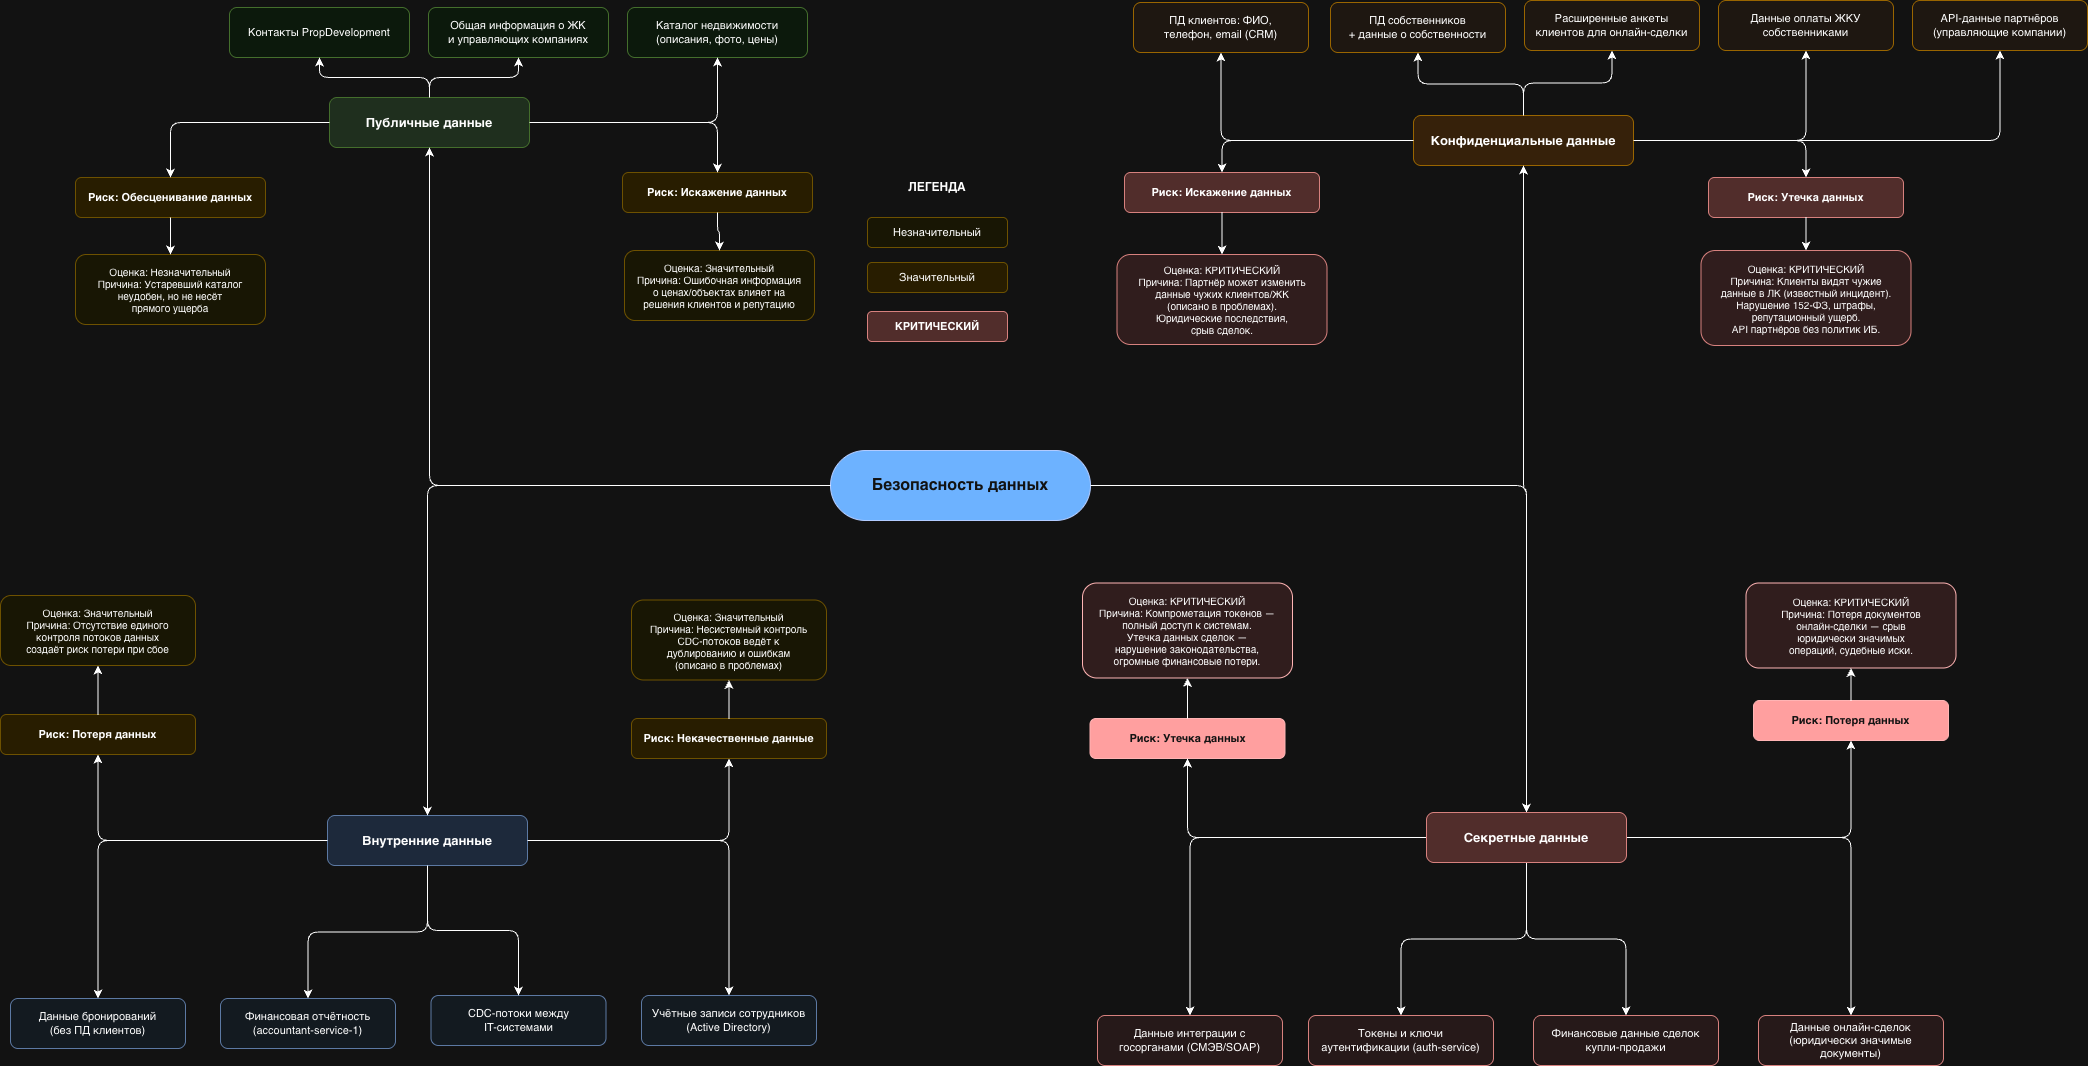

The diagram above was exported from draw.io. Its source (the exported page's mxGraphModel, read from the mxfile embedded in the PNG):
<mxGraphModel dx="2083" dy="1787" grid="0" gridSize="10" guides="1" tooltips="1" connect="1" arrows="1" fold="1" page="0" pageScale="1" pageWidth="1654" pageHeight="1169" math="0" shadow="0">
  <root>
    <mxCell id="0" />
    <mxCell id="1" parent="0" />
    <mxCell id="100" parent="1" style="rounded=1;whiteSpace=wrap;html=1;fillColor=#0050ef;fontColor=#ffffff;strokeColor=#001dbc;fontSize=16;fontStyle=1;arcSize=50;" value="Безопасность данных" vertex="1">
      <mxGeometry height="70" width="260" x="706" y="442" as="geometry" />
    </mxCell>
    <mxCell id="200" parent="1" style="rounded=1;whiteSpace=wrap;html=1;fillColor=#d5e8d4;strokeColor=#82b366;fontSize=13;fontStyle=1;" value="Публичные данные" vertex="1">
      <mxGeometry height="50" width="200" x="205" y="89" as="geometry" />
    </mxCell>
    <mxCell id="e200" edge="1" parent="1" source="100" style="edgeStyle=orthogonalEdgeStyle;" target="200">
      <mxGeometry relative="1" as="geometry" />
    </mxCell>
    <mxCell id="201" parent="1" style="rounded=1;whiteSpace=wrap;html=1;fillColor=#f0fff0;strokeColor=#82b366;fontSize=11;" value="Каталог недвижимости&#10;(описания, фото, цены)" vertex="1">
      <mxGeometry height="50" width="180" x="503" y="-1" as="geometry" />
    </mxCell>
    <mxCell id="e201" edge="1" parent="1" source="200" style="edgeStyle=orthogonalEdgeStyle;" target="201">
      <mxGeometry relative="1" as="geometry" />
    </mxCell>
    <mxCell id="202" parent="1" style="rounded=1;whiteSpace=wrap;html=1;fillColor=#f0fff0;strokeColor=#82b366;fontSize=11;" value="Общая информация о ЖК&#10;и управляющих компаниях" vertex="1">
      <mxGeometry height="50" width="180" x="304" y="-1" as="geometry" />
    </mxCell>
    <mxCell id="e202" edge="1" parent="1" source="200" style="edgeStyle=orthogonalEdgeStyle;" target="202">
      <mxGeometry relative="1" as="geometry" />
    </mxCell>
    <mxCell id="203" parent="1" style="rounded=1;whiteSpace=wrap;html=1;fillColor=#f0fff0;strokeColor=#82b366;fontSize=11;" value="Контакты PropDevelopment" vertex="1">
      <mxGeometry height="50" width="180" x="105" y="-1" as="geometry" />
    </mxCell>
    <mxCell id="e203" edge="1" parent="1" source="200" style="edgeStyle=orthogonalEdgeStyle;" target="203">
      <mxGeometry relative="1" as="geometry" />
    </mxCell>
    <mxCell id="204" parent="1" style="rounded=1;whiteSpace=wrap;html=1;fillColor=#fff2cc;strokeColor=#d6b656;fontSize=11;fontStyle=1;" value="Риск: Искажение данных" vertex="1">
      <mxGeometry height="40" width="190" x="498" y="164" as="geometry" />
    </mxCell>
    <mxCell id="e204" edge="1" parent="1" source="200" style="edgeStyle=orthogonalEdgeStyle;" target="204">
      <mxGeometry relative="1" as="geometry" />
    </mxCell>
    <mxCell id="205" parent="1" style="rounded=1;whiteSpace=wrap;html=1;fillColor=#fffde7;strokeColor=#d6b656;fontSize=10;" value="Оценка: Значительный&#10;Причина: Ошибочная информация&#10;о ценах/объектах влияет на&#10;решения клиентов и репутацию" vertex="1">
      <mxGeometry height="70" width="190" x="500" y="242" as="geometry" />
    </mxCell>
    <mxCell id="e205" edge="1" parent="1" source="204" style="edgeStyle=orthogonalEdgeStyle;" target="205">
      <mxGeometry relative="1" as="geometry" />
    </mxCell>
    <mxCell id="206" parent="1" style="rounded=1;whiteSpace=wrap;html=1;fillColor=#fff2cc;strokeColor=#d6b656;fontSize=11;fontStyle=1;" value="Риск: Обесценивание данных" vertex="1">
      <mxGeometry height="40" width="190" x="-49" y="169" as="geometry" />
    </mxCell>
    <mxCell id="e206" edge="1" parent="1" source="200" style="edgeStyle=orthogonalEdgeStyle;" target="206">
      <mxGeometry relative="1" as="geometry" />
    </mxCell>
    <mxCell id="207" parent="1" style="rounded=1;whiteSpace=wrap;html=1;fillColor=#fffde7;strokeColor=#d6b656;fontSize=10;" value="Оценка: Незначительный&#10;Причина: Устаревший каталог&#10;неудобен, но не несёт&#10;прямого ущерба" vertex="1">
      <mxGeometry height="70" width="190" x="-49" y="246" as="geometry" />
    </mxCell>
    <mxCell id="e207" edge="1" parent="1" source="206" style="edgeStyle=orthogonalEdgeStyle;" target="207">
      <mxGeometry relative="1" as="geometry" />
    </mxCell>
    <mxCell id="300" parent="1" style="rounded=1;whiteSpace=wrap;html=1;fillColor=#dae8fc;strokeColor=#6c8ebf;fontSize=13;fontStyle=1;" value="Внутренние данные" vertex="1">
      <mxGeometry height="50" width="200" x="203" y="807" as="geometry" />
    </mxCell>
    <mxCell id="e300" edge="1" parent="1" source="100" style="edgeStyle=orthogonalEdgeStyle;" target="300">
      <mxGeometry relative="1" as="geometry" />
    </mxCell>
    <mxCell id="301" parent="1" style="rounded=1;whiteSpace=wrap;html=1;fillColor=#f0f8ff;strokeColor=#6c8ebf;fontSize=11;" value="Данные бронирований&#10;(без ПД клиентов)" vertex="1">
      <mxGeometry height="50" width="175" x="-114" y="990" as="geometry" />
    </mxCell>
    <mxCell id="e301" edge="1" parent="1" source="300" style="edgeStyle=orthogonalEdgeStyle;" target="301">
      <mxGeometry relative="1" as="geometry" />
    </mxCell>
    <mxCell id="302" parent="1" style="rounded=1;whiteSpace=wrap;html=1;fillColor=#f0f8ff;strokeColor=#6c8ebf;fontSize=11;" value="Финансовая отчётность&#10;(accountant-service-1)" vertex="1">
      <mxGeometry height="50" width="175" x="96" y="990" as="geometry" />
    </mxCell>
    <mxCell id="e302" edge="1" parent="1" source="300" style="edgeStyle=orthogonalEdgeStyle;" target="302">
      <mxGeometry relative="1" as="geometry" />
    </mxCell>
    <mxCell id="303" parent="1" style="rounded=1;whiteSpace=wrap;html=1;fillColor=#f0f8ff;strokeColor=#6c8ebf;fontSize=11;" value="CDC-потоки между&#10;IT-системами" vertex="1">
      <mxGeometry height="50" width="175" x="306.5" y="987" as="geometry" />
    </mxCell>
    <mxCell id="e303" edge="1" parent="1" source="300" style="edgeStyle=orthogonalEdgeStyle;" target="303">
      <mxGeometry relative="1" as="geometry" />
    </mxCell>
    <mxCell id="304" parent="1" style="rounded=1;whiteSpace=wrap;html=1;fillColor=#f0f8ff;strokeColor=#6c8ebf;fontSize=11;" value="Учётные записи сотрудников&#10;(Active Directory)" vertex="1">
      <mxGeometry height="50" width="175" x="517" y="987" as="geometry" />
    </mxCell>
    <mxCell id="e304" edge="1" parent="1" source="300" style="edgeStyle=orthogonalEdgeStyle;" target="304">
      <mxGeometry relative="1" as="geometry" />
    </mxCell>
    <mxCell id="305" parent="1" style="rounded=1;whiteSpace=wrap;html=1;fillColor=#fff2cc;strokeColor=#d6b656;fontSize=11;fontStyle=1;" value="Риск: Некачественные данные" vertex="1">
      <mxGeometry height="40" width="195" x="507" y="710" as="geometry" />
    </mxCell>
    <mxCell id="e305" edge="1" parent="1" source="300" style="edgeStyle=orthogonalEdgeStyle;" target="305">
      <mxGeometry relative="1" as="geometry" />
    </mxCell>
    <mxCell id="306" parent="1" style="rounded=1;whiteSpace=wrap;html=1;fillColor=#fffde7;strokeColor=#d6b656;fontSize=10;" value="Оценка: Значительный&#10;Причина: Несистемный контроль&#10;CDC-потоков ведёт к&#10;дублированию и ошибкам&#10;(описано в проблемах)" vertex="1">
      <mxGeometry height="80" width="195" x="507" y="591.5" as="geometry" />
    </mxCell>
    <mxCell id="e306" edge="1" parent="1" source="305" style="edgeStyle=orthogonalEdgeStyle;" target="306">
      <mxGeometry relative="1" as="geometry" />
    </mxCell>
    <mxCell id="307" parent="1" style="rounded=1;whiteSpace=wrap;html=1;fillColor=#fff2cc;strokeColor=#d6b656;fontSize=11;fontStyle=1;" value="Риск: Потеря данных" vertex="1">
      <mxGeometry height="40" width="195" x="-124" y="706" as="geometry" />
    </mxCell>
    <mxCell id="e307" edge="1" parent="1" source="300" style="edgeStyle=orthogonalEdgeStyle;" target="307">
      <mxGeometry relative="1" as="geometry" />
    </mxCell>
    <mxCell id="308" parent="1" style="rounded=1;whiteSpace=wrap;html=1;fillColor=#fffde7;strokeColor=#d6b656;fontSize=10;" value="Оценка: Значительный&#10;Причина: Отсутствие единого&#10;контроля потоков данных&#10;создаёт риск потери при сбое" vertex="1">
      <mxGeometry height="70" width="195" x="-124" y="587" as="geometry" />
    </mxCell>
    <mxCell id="e308" edge="1" parent="1" source="307" style="edgeStyle=orthogonalEdgeStyle;" target="308">
      <mxGeometry relative="1" as="geometry" />
    </mxCell>
    <mxCell id="400" parent="1" style="rounded=1;whiteSpace=wrap;html=1;fillColor=#ffe6cc;strokeColor=#d79b00;fontSize=13;fontStyle=1;" value="Конфиденциальные данные" vertex="1">
      <mxGeometry height="50" width="220" x="1289" y="107" as="geometry" />
    </mxCell>
    <mxCell id="e400" edge="1" parent="1" source="500" style="edgeStyle=orthogonalEdgeStyle;" target="400">
      <mxGeometry relative="1" as="geometry" />
    </mxCell>
    <mxCell id="401" parent="1" style="rounded=1;whiteSpace=wrap;html=1;fillColor=#fff7f0;strokeColor=#d79b00;fontSize=11;" value="ПД клиентов: ФИО,&#10;телефон, email (CRM)" vertex="1">
      <mxGeometry height="50" width="175" x="1009" y="-6" as="geometry" />
    </mxCell>
    <mxCell id="e401" edge="1" parent="1" source="400" style="edgeStyle=orthogonalEdgeStyle;" target="401">
      <mxGeometry relative="1" as="geometry" />
    </mxCell>
    <mxCell id="402" parent="1" style="rounded=1;whiteSpace=wrap;html=1;fillColor=#fff7f0;strokeColor=#d79b00;fontSize=11;" value="ПД собственников&#10;+ данные о собственности" vertex="1">
      <mxGeometry height="50" width="175" x="1206" y="-6" as="geometry" />
    </mxCell>
    <mxCell id="e402" edge="1" parent="1" source="400" style="edgeStyle=orthogonalEdgeStyle;" target="402">
      <mxGeometry relative="1" as="geometry" />
    </mxCell>
    <mxCell id="403" parent="1" style="rounded=1;whiteSpace=wrap;html=1;fillColor=#fff7f0;strokeColor=#d79b00;fontSize=11;" value="Расширенные анкеты&#10;клиентов для онлайн-сделки" vertex="1">
      <mxGeometry height="50" width="175" x="1400" y="-8" as="geometry" />
    </mxCell>
    <mxCell id="e403" edge="1" parent="1" source="400" style="edgeStyle=orthogonalEdgeStyle;" target="403">
      <mxGeometry relative="1" as="geometry" />
    </mxCell>
    <mxCell id="404" parent="1" style="rounded=1;whiteSpace=wrap;html=1;fillColor=#fff7f0;strokeColor=#d79b00;fontSize=11;" value="Данные оплаты ЖКУ&#10;собственниками" vertex="1">
      <mxGeometry height="50" width="175" x="1594" y="-8" as="geometry" />
    </mxCell>
    <mxCell id="e404" edge="1" parent="1" source="400" style="edgeStyle=orthogonalEdgeStyle;" target="404">
      <mxGeometry relative="1" as="geometry" />
    </mxCell>
    <mxCell id="405" parent="1" style="rounded=1;whiteSpace=wrap;html=1;fillColor=#fff7f0;strokeColor=#d79b00;fontSize=11;" value="API-данные партнёров&#10;(управляющие компании)" vertex="1">
      <mxGeometry height="50" width="175" x="1788" y="-8" as="geometry" />
    </mxCell>
    <mxCell id="e405" edge="1" parent="1" source="400" style="edgeStyle=orthogonalEdgeStyle;" target="405">
      <mxGeometry relative="1" as="geometry" />
    </mxCell>
    <mxCell id="410" parent="1" style="rounded=1;whiteSpace=wrap;html=1;fillColor=#f8cecc;strokeColor=#b85450;fontSize=11;fontStyle=1;" value="Риск: Утечка данных" vertex="1">
      <mxGeometry height="40" width="195" x="1584" y="169" as="geometry" />
    </mxCell>
    <mxCell id="e410" edge="1" parent="1" source="400" style="edgeStyle=orthogonalEdgeStyle;" target="410">
      <mxGeometry relative="1" as="geometry" />
    </mxCell>
    <mxCell id="411" parent="1" style="rounded=1;whiteSpace=wrap;html=1;fillColor=#ffe9e9;strokeColor=#b85450;fontSize=10;" value="Оценка: КРИТИЧЕСКИЙ&#10;Причина: Клиенты видят чужие&#10;данные в ЛК (известный инцидент).&#10;Нарушение 152-ФЗ, штрафы,&#10;репутационный ущерб.&#10;API партнёров без политик ИБ." vertex="1">
      <mxGeometry height="95" width="210" x="1576.5" y="242" as="geometry" />
    </mxCell>
    <mxCell id="e411" edge="1" parent="1" source="410" style="edgeStyle=orthogonalEdgeStyle;" target="411">
      <mxGeometry relative="1" as="geometry" />
    </mxCell>
    <mxCell id="412" parent="1" style="rounded=1;whiteSpace=wrap;html=1;fillColor=#f8cecc;strokeColor=#b85450;fontSize=11;fontStyle=1;" value="Риск: Искажение данных" vertex="1">
      <mxGeometry height="40" width="195" x="1000" y="164" as="geometry" />
    </mxCell>
    <mxCell id="e412" edge="1" parent="1" source="400" style="edgeStyle=orthogonalEdgeStyle;" target="412">
      <mxGeometry relative="1" as="geometry" />
    </mxCell>
    <mxCell id="413" parent="1" style="rounded=1;whiteSpace=wrap;html=1;fillColor=#ffe9e9;strokeColor=#b85450;fontSize=10;" value="Оценка: КРИТИЧЕСКИЙ&#10;Причина: Партнёр может изменить&#10;данные чужих клиентов/ЖК&#10;(описано в проблемах).&#10;Юридические последствия,&#10;срыв сделок." vertex="1">
      <mxGeometry height="90" width="210" x="992.5" y="246" as="geometry" />
    </mxCell>
    <mxCell id="e413" edge="1" parent="1" source="412" style="edgeStyle=orthogonalEdgeStyle;" target="413">
      <mxGeometry relative="1" as="geometry" />
    </mxCell>
    <mxCell id="e500" edge="1" parent="1" source="100" style="edgeStyle=orthogonalEdgeStyle;" target="500">
      <mxGeometry relative="1" as="geometry" />
    </mxCell>
    <mxCell id="501" parent="1" style="rounded=1;whiteSpace=wrap;html=1;fillColor=#fff0f0;strokeColor=#b85450;fontSize=11;" value="Данные онлайн-сделок&#10;(юридически значимые документы)" vertex="1">
      <mxGeometry height="50" width="185" x="1634" y="1007" as="geometry" />
    </mxCell>
    <mxCell id="e501" edge="1" parent="1" source="500" style="edgeStyle=orthogonalEdgeStyle;" target="501">
      <mxGeometry relative="1" as="geometry" />
    </mxCell>
    <mxCell id="502" parent="1" style="rounded=1;whiteSpace=wrap;html=1;fillColor=#fff0f0;strokeColor=#b85450;fontSize=11;" value="Финансовые данные сделок&#10;купли-продажи" vertex="1">
      <mxGeometry height="50" width="185" x="1409" y="1007" as="geometry" />
    </mxCell>
    <mxCell id="e502" edge="1" parent="1" source="500" style="edgeStyle=orthogonalEdgeStyle;" target="502">
      <mxGeometry relative="1" as="geometry" />
    </mxCell>
    <mxCell id="503" parent="1" style="rounded=1;whiteSpace=wrap;html=1;fillColor=#fff0f0;strokeColor=#b85450;fontSize=11;" value="Токены и ключи&#10;аутентификации (auth-service)" vertex="1">
      <mxGeometry height="50" width="185" x="1184" y="1007" as="geometry" />
    </mxCell>
    <mxCell id="e503" edge="1" parent="1" source="500" style="edgeStyle=orthogonalEdgeStyle;" target="503">
      <mxGeometry relative="1" as="geometry" />
    </mxCell>
    <mxCell id="504" parent="1" style="rounded=1;whiteSpace=wrap;html=1;fillColor=#fff0f0;strokeColor=#b85450;fontSize=11;" value="Данные интеграции с&#10;госорганами (СМЭВ/SOAP)" vertex="1">
      <mxGeometry height="50" width="185" x="973" y="1007" as="geometry" />
    </mxCell>
    <mxCell id="e504" edge="1" parent="1" source="500" style="edgeStyle=orthogonalEdgeStyle;" target="504">
      <mxGeometry relative="1" as="geometry" />
    </mxCell>
    <mxCell id="510" parent="1" style="rounded=1;whiteSpace=wrap;html=1;fillColor=#d50000;fontColor=#ffffff;strokeColor=#9c0000;fontSize=11;fontStyle=1;" value="Риск: Утечка данных" vertex="1">
      <mxGeometry height="40" width="195" x="965.5" y="710" as="geometry" />
    </mxCell>
    <mxCell id="e510" edge="1" parent="1" source="500" style="edgeStyle=orthogonalEdgeStyle;" target="510">
      <mxGeometry relative="1" as="geometry" />
    </mxCell>
    <mxCell id="511" parent="1" style="rounded=1;whiteSpace=wrap;html=1;fillColor=#ffe9e9;strokeColor=#9c0000;fontSize=10;" value="Оценка: КРИТИЧЕСКИЙ&#10;Причина: Компрометация токенов —&#10;полный доступ к системам.&#10;Утечка данных сделок —&#10;нарушение законодательства,&#10;огромные финансовые потери." vertex="1">
      <mxGeometry height="95" width="210" x="958" y="574.5" as="geometry" />
    </mxCell>
    <mxCell id="e511" edge="1" parent="1" source="510" style="edgeStyle=orthogonalEdgeStyle;" target="511">
      <mxGeometry relative="1" as="geometry" />
    </mxCell>
    <mxCell id="512" parent="1" style="rounded=1;whiteSpace=wrap;html=1;fillColor=#d50000;fontColor=#ffffff;strokeColor=#9c0000;fontSize=11;fontStyle=1;" value="Риск: Потеря данных" vertex="1">
      <mxGeometry height="40" width="195" x="1629" y="692" as="geometry" />
    </mxCell>
    <mxCell id="e512" edge="1" parent="1" source="500" style="edgeStyle=orthogonalEdgeStyle;" target="512">
      <mxGeometry relative="1" as="geometry" />
    </mxCell>
    <mxCell id="513" parent="1" style="rounded=1;whiteSpace=wrap;html=1;fillColor=#ffe9e9;strokeColor=#9c0000;fontSize=10;" value="Оценка: КРИТИЧЕСКИЙ&#10;Причина: Потеря документов&#10;онлайн-сделки — срыв&#10;юридически значимых&#10;операций, судебные иски." vertex="1">
      <mxGeometry height="85" width="210" x="1621.5" y="574.5" as="geometry" />
    </mxCell>
    <mxCell id="e513" edge="1" parent="1" source="512" style="edgeStyle=orthogonalEdgeStyle;" target="513">
      <mxGeometry relative="1" as="geometry" />
    </mxCell>
    <mxCell id="900" parent="1" style="text;html=1;strokeColor=none;fillColor=none;align=left;verticalAlign=middle;spacingLeft=4;fontStyle=1;fontSize=12;" value="ЛЕГЕНДА" vertex="1">
      <mxGeometry height="30" width="120" x="778" y="164" as="geometry" />
    </mxCell>
    <mxCell id="901" parent="1" style="rounded=1;whiteSpace=wrap;html=1;fillColor=#fffde7;strokeColor=#d6b656;fontSize=11;" value="Незначительный" vertex="1">
      <mxGeometry height="30" width="140" x="743" y="209" as="geometry" />
    </mxCell>
    <mxCell id="902" parent="1" style="rounded=1;whiteSpace=wrap;html=1;fillColor=#fff2cc;strokeColor=#d6b656;fontSize=11;" value="Значительный" vertex="1">
      <mxGeometry height="30" width="140" x="743" y="254" as="geometry" />
    </mxCell>
    <mxCell id="903" parent="1" style="rounded=1;whiteSpace=wrap;html=1;fillColor=#f8cecc;strokeColor=#b85450;fontSize=11;fontStyle=1;" value="КРИТИЧЕСКИЙ" vertex="1">
      <mxGeometry height="30" width="140" x="743" y="303" as="geometry" />
    </mxCell>
    <mxCell id="F_7XNfdfH8ZN0ct9Kt7j-903" edge="1" parent="1" source="100" style="edgeStyle=orthogonalEdgeStyle;" target="500" value="">
      <mxGeometry relative="1" as="geometry">
        <mxPoint x="907" y="478" as="sourcePoint" />
        <mxPoint x="1310" y="150" as="targetPoint" />
      </mxGeometry>
    </mxCell>
    <mxCell id="500" parent="1" style="rounded=1;whiteSpace=wrap;html=1;fillColor=#f8cecc;strokeColor=#b85450;fontSize=13;fontStyle=1;" value="Секретные данные" vertex="1">
      <mxGeometry height="50" width="200" x="1302" y="804" as="geometry" />
    </mxCell>
  </root>
</mxGraphModel>